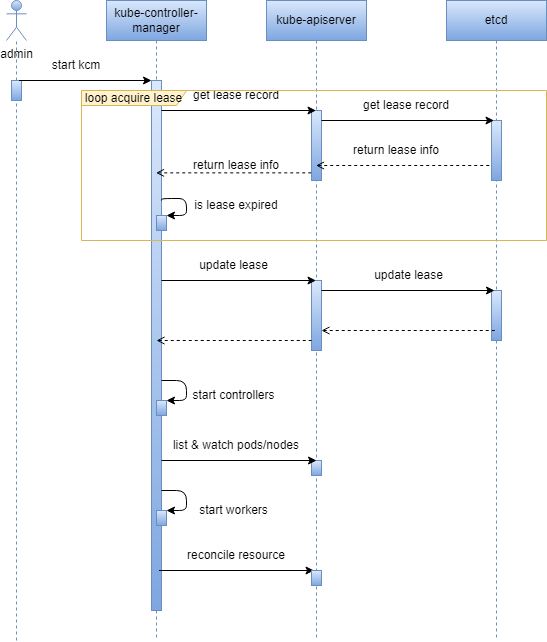

The diagram above was exported from draw.io. Its source (the exported page's mxGraphModel, read from the mxfile embedded in the PNG):
<mxGraphModel dx="1505" dy="672" grid="0" gridSize="10" guides="0" tooltips="1" connect="1" arrows="1" fold="1" page="1" pageScale="1" pageWidth="850" pageHeight="1100" math="0" shadow="0">
  <root>
    <mxCell id="0" />
    <mxCell id="1" parent="0" />
    <mxCell id="2" value="admin" style="shape=umlActor;verticalLabelPosition=bottom;verticalAlign=top;html=1;outlineConnect=0;fillColor=#dae8fc;gradientColor=#7ea6e0;strokeColor=#6c8ebf;" vertex="1" parent="1">
      <mxGeometry x="100" y="200" width="20" height="40" as="geometry" />
    </mxCell>
    <mxCell id="3" value="kube-controller-manager" style="shape=umlLifeline;perimeter=lifelinePerimeter;whiteSpace=wrap;html=1;container=1;dropTarget=0;collapsible=0;recursiveResize=0;outlineConnect=0;portConstraint=eastwest;newEdgeStyle={&quot;edgeStyle&quot;:&quot;elbowEdgeStyle&quot;,&quot;elbow&quot;:&quot;vertical&quot;,&quot;curved&quot;:0,&quot;rounded&quot;:0};fillColor=#dae8fc;gradientColor=#7ea6e0;strokeColor=#6c8ebf;" vertex="1" parent="1">
      <mxGeometry x="200" y="200" width="100" height="640" as="geometry" />
    </mxCell>
    <mxCell id="4" value="kube-apiserver" style="shape=umlLifeline;perimeter=lifelinePerimeter;whiteSpace=wrap;html=1;container=1;dropTarget=0;collapsible=0;recursiveResize=0;outlineConnect=0;portConstraint=eastwest;newEdgeStyle={&quot;edgeStyle&quot;:&quot;elbowEdgeStyle&quot;,&quot;elbow&quot;:&quot;vertical&quot;,&quot;curved&quot;:0,&quot;rounded&quot;:0};fillColor=#dae8fc;gradientColor=#7ea6e0;strokeColor=#6c8ebf;" vertex="1" parent="1">
      <mxGeometry x="360" y="200" width="100" height="640" as="geometry" />
    </mxCell>
    <mxCell id="5" value="&lt;span style=&quot;color: rgb(0, 0, 0);&quot;&gt;etcd&lt;/span&gt;" style="shape=umlLifeline;perimeter=lifelinePerimeter;whiteSpace=wrap;html=1;container=1;dropTarget=0;collapsible=0;recursiveResize=0;outlineConnect=0;portConstraint=eastwest;newEdgeStyle={&quot;edgeStyle&quot;:&quot;elbowEdgeStyle&quot;,&quot;elbow&quot;:&quot;vertical&quot;,&quot;curved&quot;:0,&quot;rounded&quot;:0};fillColor=#dae8fc;strokeColor=#6c8ebf;gradientColor=#7ea6e0;" vertex="1" parent="1">
      <mxGeometry x="540" y="200" width="100" height="640" as="geometry" />
    </mxCell>
    <mxCell id="6" value="" style="endArrow=none;dashed=1;html=1;fillColor=#dae8fc;gradientColor=#7ea6e0;strokeColor=#6c8ebf;" edge="1" parent="1" source="8" target="2">
      <mxGeometry width="50" height="50" relative="1" as="geometry">
        <mxPoint x="110" y="510" as="sourcePoint" />
        <mxPoint x="70" y="340" as="targetPoint" />
      </mxGeometry>
    </mxCell>
    <mxCell id="7" value="" style="endArrow=none;dashed=1;html=1;fillColor=#dae8fc;gradientColor=#7ea6e0;strokeColor=#6c8ebf;" edge="1" parent="1" target="8">
      <mxGeometry width="50" height="50" relative="1" as="geometry">
        <mxPoint x="110" y="840" as="sourcePoint" />
        <mxPoint x="110" y="240" as="targetPoint" />
      </mxGeometry>
    </mxCell>
    <mxCell id="8" value="" style="rounded=0;whiteSpace=wrap;html=1;fillColor=#dae8fc;gradientColor=#7ea6e0;strokeColor=#6c8ebf;" vertex="1" parent="1">
      <mxGeometry x="105" y="280" width="10" height="20" as="geometry" />
    </mxCell>
    <mxCell id="9" value="" style="rounded=0;whiteSpace=wrap;html=1;fillColor=#dae8fc;gradientColor=#7ea6e0;strokeColor=#6c8ebf;" vertex="1" parent="1">
      <mxGeometry x="245" y="280" width="10" height="530" as="geometry" />
    </mxCell>
    <mxCell id="10" value="" style="endArrow=classic;html=1;entryX=0.25;entryY=0;entryDx=0;entryDy=0;exitX=0.75;exitY=0;exitDx=0;exitDy=0;" edge="1" parent="1" source="8">
      <mxGeometry width="50" height="50" relative="1" as="geometry">
        <mxPoint x="117.5" y="280" as="sourcePoint" />
        <mxPoint x="245" y="280" as="targetPoint" />
      </mxGeometry>
    </mxCell>
    <mxCell id="11" value="start kcm" style="text;strokeColor=none;align=center;fillColor=none;html=1;verticalAlign=middle;whiteSpace=wrap;rounded=0;" vertex="1" parent="1">
      <mxGeometry x="140" y="250" width="60" height="30" as="geometry" />
    </mxCell>
    <mxCell id="13" value="" style="rounded=0;whiteSpace=wrap;html=1;fillColor=#dae8fc;gradientColor=#7ea6e0;strokeColor=#6c8ebf;" vertex="1" parent="1">
      <mxGeometry x="405" y="310" width="10" height="70" as="geometry" />
    </mxCell>
    <mxCell id="14" value="" style="edgeStyle=none;orthogonalLoop=1;jettySize=auto;html=1;" edge="1" parent="1" target="4">
      <mxGeometry width="80" relative="1" as="geometry">
        <mxPoint x="255" y="310" as="sourcePoint" />
        <mxPoint x="335" y="310" as="targetPoint" />
        <Array as="points" />
      </mxGeometry>
    </mxCell>
    <mxCell id="15" value="get lease record" style="text;strokeColor=none;align=center;fillColor=none;html=1;verticalAlign=middle;whiteSpace=wrap;rounded=0;" vertex="1" parent="1">
      <mxGeometry x="280" y="280" width="100" height="30" as="geometry" />
    </mxCell>
    <mxCell id="17" value="" style="rounded=0;whiteSpace=wrap;html=1;fillColor=#dae8fc;gradientColor=#7ea6e0;strokeColor=#6c8ebf;" vertex="1" parent="1">
      <mxGeometry x="585" y="320" width="10" height="60" as="geometry" />
    </mxCell>
    <mxCell id="18" value="get lease record" style="text;strokeColor=none;align=center;fillColor=none;html=1;verticalAlign=middle;whiteSpace=wrap;rounded=0;" vertex="1" parent="1">
      <mxGeometry x="450" y="290" width="100" height="30" as="geometry" />
    </mxCell>
    <mxCell id="19" value="" style="edgeStyle=none;orthogonalLoop=1;jettySize=auto;html=1;entryX=0.25;entryY=0;entryDx=0;entryDy=0;" edge="1" parent="1" target="17">
      <mxGeometry width="80" relative="1" as="geometry">
        <mxPoint x="415" y="320" as="sourcePoint" />
        <mxPoint x="570" y="320" as="targetPoint" />
        <Array as="points" />
      </mxGeometry>
    </mxCell>
    <mxCell id="20" value="return lease info" style="text;strokeColor=none;align=center;fillColor=none;html=1;verticalAlign=middle;whiteSpace=wrap;rounded=0;" vertex="1" parent="1">
      <mxGeometry x="440" y="335" width="100" height="30" as="geometry" />
    </mxCell>
    <mxCell id="21" value="return lease info" style="text;strokeColor=none;align=center;fillColor=none;html=1;verticalAlign=middle;whiteSpace=wrap;rounded=0;" vertex="1" parent="1">
      <mxGeometry x="280" y="350" width="100" height="30" as="geometry" />
    </mxCell>
    <mxCell id="23" value="" style="endArrow=none;dashed=1;html=1;endFill=0;startArrow=open;startFill=0;entryX=0;entryY=0.75;entryDx=0;entryDy=0;" edge="1" parent="1" source="4" target="17">
      <mxGeometry width="50" height="50" relative="1" as="geometry">
        <mxPoint x="480" y="380" as="sourcePoint" />
        <mxPoint x="585" y="365" as="targetPoint" />
      </mxGeometry>
    </mxCell>
    <mxCell id="24" value="" style="endArrow=none;dashed=1;html=1;endFill=0;startArrow=open;startFill=0;entryX=0.037;entryY=0.891;entryDx=0;entryDy=0;entryPerimeter=0;" edge="1" parent="1" source="3" target="13">
      <mxGeometry width="50" height="50" relative="1" as="geometry">
        <mxPoint x="300" y="424" as="sourcePoint" />
        <mxPoint x="470" y="426" as="targetPoint" />
      </mxGeometry>
    </mxCell>
    <mxCell id="25" value="" style="rounded=0;whiteSpace=wrap;html=1;fillColor=#dae8fc;gradientColor=#7ea6e0;strokeColor=#6c8ebf;" vertex="1" parent="1">
      <mxGeometry x="250" y="415" width="10" height="15" as="geometry" />
    </mxCell>
    <mxCell id="27" value="" style="endArrow=classic;html=1;edgeStyle=orthogonalEdgeStyle;entryX=1;entryY=0;entryDx=0;entryDy=0;elbow=vertical;" edge="1" parent="1" target="25">
      <mxGeometry width="50" height="50" relative="1" as="geometry">
        <mxPoint x="255" y="400" as="sourcePoint" />
        <mxPoint x="560" y="350" as="targetPoint" />
        <Array as="points">
          <mxPoint x="280" y="398" />
          <mxPoint x="280" y="415" />
        </Array>
      </mxGeometry>
    </mxCell>
    <mxCell id="29" value="is lease expired" style="text;strokeColor=none;align=center;fillColor=none;html=1;verticalAlign=middle;whiteSpace=wrap;rounded=0;" vertex="1" parent="1">
      <mxGeometry x="285" y="390" width="90" height="30" as="geometry" />
    </mxCell>
    <mxCell id="30" value="loop acquire lease" style="shape=umlFrame;whiteSpace=wrap;html=1;pointerEvents=0;recursiveResize=0;container=1;collapsible=0;width=105;height=15;fillColor=#fff2cc;strokeColor=#d6b656;" vertex="1" parent="1">
      <mxGeometry x="175" y="290" width="465" height="150" as="geometry" />
    </mxCell>
    <mxCell id="32" value="" style="rounded=0;whiteSpace=wrap;html=1;fillColor=#dae8fc;gradientColor=#7ea6e0;strokeColor=#6c8ebf;" vertex="1" parent="1">
      <mxGeometry x="405" y="480" width="10" height="70" as="geometry" />
    </mxCell>
    <mxCell id="33" value="" style="edgeStyle=none;orthogonalLoop=1;jettySize=auto;html=1;" edge="1" parent="1" target="4">
      <mxGeometry width="80" relative="1" as="geometry">
        <mxPoint x="255" y="480" as="sourcePoint" />
        <mxPoint x="335" y="480" as="targetPoint" />
        <Array as="points" />
      </mxGeometry>
    </mxCell>
    <mxCell id="34" value="update lease" style="text;strokeColor=none;align=center;fillColor=none;html=1;verticalAlign=middle;whiteSpace=wrap;rounded=0;" vertex="1" parent="1">
      <mxGeometry x="285" y="450" width="85" height="30" as="geometry" />
    </mxCell>
    <mxCell id="35" value="" style="rounded=0;whiteSpace=wrap;html=1;fillColor=#dae8fc;gradientColor=#7ea6e0;strokeColor=#6c8ebf;" vertex="1" parent="1">
      <mxGeometry x="585" y="490" width="10" height="50" as="geometry" />
    </mxCell>
    <mxCell id="36" value="" style="edgeStyle=none;orthogonalLoop=1;jettySize=auto;html=1;entryX=0.25;entryY=0;entryDx=0;entryDy=0;" edge="1" parent="1">
      <mxGeometry width="80" relative="1" as="geometry">
        <mxPoint x="415" y="490" as="sourcePoint" />
        <mxPoint x="588" y="490" as="targetPoint" />
        <Array as="points" />
      </mxGeometry>
    </mxCell>
    <mxCell id="37" value="update lease" style="text;strokeColor=none;align=center;fillColor=none;html=1;verticalAlign=middle;whiteSpace=wrap;rounded=0;" vertex="1" parent="1">
      <mxGeometry x="460" y="460" width="85" height="30" as="geometry" />
    </mxCell>
    <mxCell id="38" value="" style="endArrow=none;dashed=1;html=1;endFill=0;startArrow=open;startFill=0;entryX=0;entryY=0.75;entryDx=0;entryDy=0;" edge="1" parent="1">
      <mxGeometry width="50" height="50" relative="1" as="geometry">
        <mxPoint x="415" y="530" as="sourcePoint" />
        <mxPoint x="590" y="530" as="targetPoint" />
      </mxGeometry>
    </mxCell>
    <mxCell id="39" value="" style="endArrow=none;dashed=1;html=1;endFill=0;startArrow=open;startFill=0;entryX=0.037;entryY=0.891;entryDx=0;entryDy=0;entryPerimeter=0;" edge="1" parent="1">
      <mxGeometry width="50" height="50" relative="1" as="geometry">
        <mxPoint x="250" y="540" as="sourcePoint" />
        <mxPoint x="405" y="540" as="targetPoint" />
      </mxGeometry>
    </mxCell>
    <mxCell id="40" value="" style="rounded=0;whiteSpace=wrap;html=1;fillColor=#dae8fc;gradientColor=#7ea6e0;strokeColor=#6c8ebf;" vertex="1" parent="1">
      <mxGeometry x="250" y="600" width="10" height="15" as="geometry" />
    </mxCell>
    <mxCell id="41" value="" style="endArrow=classic;html=1;edgeStyle=orthogonalEdgeStyle;entryX=1;entryY=0;entryDx=0;entryDy=0;elbow=vertical;" edge="1" parent="1" target="40">
      <mxGeometry width="50" height="50" relative="1" as="geometry">
        <mxPoint x="255" y="580" as="sourcePoint" />
        <mxPoint x="280" y="617" as="targetPoint" />
        <Array as="points">
          <mxPoint x="255" y="580" />
          <mxPoint x="280" y="580" />
          <mxPoint x="280" y="600" />
        </Array>
      </mxGeometry>
    </mxCell>
    <mxCell id="42" value="start controllers" style="text;strokeColor=none;align=center;fillColor=none;html=1;verticalAlign=middle;whiteSpace=wrap;rounded=0;" vertex="1" parent="1">
      <mxGeometry x="285" y="580" width="85" height="30" as="geometry" />
    </mxCell>
    <mxCell id="43" value="" style="rounded=0;whiteSpace=wrap;html=1;fillColor=#dae8fc;gradientColor=#7ea6e0;strokeColor=#6c8ebf;" vertex="1" parent="1">
      <mxGeometry x="405" y="660" width="10" height="15" as="geometry" />
    </mxCell>
    <mxCell id="44" value="" style="edgeStyle=none;orthogonalLoop=1;jettySize=auto;html=1;" edge="1" parent="1">
      <mxGeometry width="80" relative="1" as="geometry">
        <mxPoint x="255" y="660" as="sourcePoint" />
        <mxPoint x="410" y="660" as="targetPoint" />
        <Array as="points" />
      </mxGeometry>
    </mxCell>
    <mxCell id="45" value="list &amp;amp; watch pods/nodes" style="text;strokeColor=none;align=center;fillColor=none;html=1;verticalAlign=middle;whiteSpace=wrap;rounded=0;" vertex="1" parent="1">
      <mxGeometry x="260" y="630" width="140" height="30" as="geometry" />
    </mxCell>
    <mxCell id="46" value="" style="edgeStyle=none;orthogonalLoop=1;jettySize=auto;html=1;" edge="1" parent="1">
      <mxGeometry width="80" relative="1" as="geometry">
        <mxPoint x="252.5" y="770" as="sourcePoint" />
        <mxPoint x="407.5" y="770" as="targetPoint" />
        <Array as="points" />
      </mxGeometry>
    </mxCell>
    <mxCell id="47" value="" style="rounded=0;whiteSpace=wrap;html=1;fillColor=#dae8fc;gradientColor=#7ea6e0;strokeColor=#6c8ebf;" vertex="1" parent="1">
      <mxGeometry x="250" y="710" width="10" height="15" as="geometry" />
    </mxCell>
    <mxCell id="48" value="" style="endArrow=classic;html=1;edgeStyle=orthogonalEdgeStyle;entryX=1;entryY=0;entryDx=0;entryDy=0;elbow=vertical;" edge="1" parent="1">
      <mxGeometry width="50" height="50" relative="1" as="geometry">
        <mxPoint x="255" y="690" as="sourcePoint" />
        <mxPoint x="260" y="710" as="targetPoint" />
        <Array as="points">
          <mxPoint x="255" y="690" />
          <mxPoint x="280" y="690" />
          <mxPoint x="280" y="710" />
        </Array>
      </mxGeometry>
    </mxCell>
    <mxCell id="49" value="start workers" style="text;strokeColor=none;align=center;fillColor=none;html=1;verticalAlign=middle;whiteSpace=wrap;rounded=0;" vertex="1" parent="1">
      <mxGeometry x="285" y="695" width="85" height="30" as="geometry" />
    </mxCell>
    <mxCell id="50" value="reconcile resource" style="text;strokeColor=none;align=center;fillColor=none;html=1;verticalAlign=middle;whiteSpace=wrap;rounded=0;" vertex="1" parent="1">
      <mxGeometry x="260" y="740" width="140" height="30" as="geometry" />
    </mxCell>
    <mxCell id="51" value="" style="rounded=0;whiteSpace=wrap;html=1;fillColor=#dae8fc;gradientColor=#7ea6e0;strokeColor=#6c8ebf;" vertex="1" parent="1">
      <mxGeometry x="405" y="770" width="10" height="15" as="geometry" />
    </mxCell>
  </root>
</mxGraphModel>